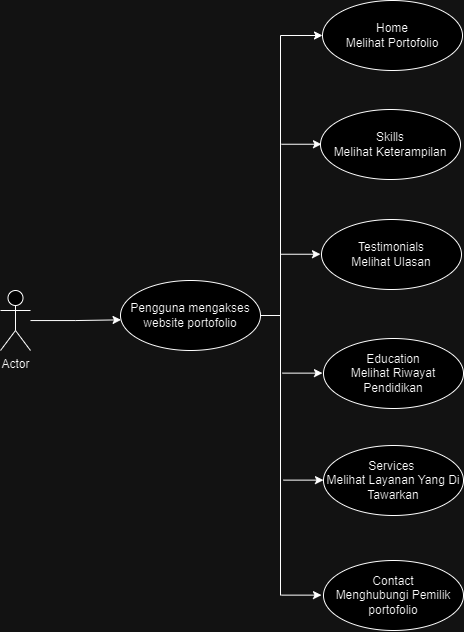

The diagram above was exported from draw.io. Its source (the exported page's mxGraphModel, read from the mxfile embedded in the PNG):
<mxGraphModel dx="1509" dy="868" grid="1" gridSize="10" guides="1" tooltips="1" connect="1" arrows="1" fold="1" page="1" pageScale="1" pageWidth="827" pageHeight="1169" math="0" shadow="0">
  <root>
    <mxCell id="0" />
    <mxCell id="1" parent="0" />
    <mxCell id="CtGP1beNDEkuHu0izGQT-1" value="Actor" style="shape=umlActor;verticalLabelPosition=bottom;verticalAlign=top;html=1;outlineConnect=0;" parent="1" vertex="1">
      <mxGeometry x="80" y="335" width="30" height="60" as="geometry" />
    </mxCell>
    <mxCell id="CtGP1beNDEkuHu0izGQT-3" value="Pengguna mengakses website portofolio" style="ellipse;whiteSpace=wrap;html=1;" parent="1" vertex="1">
      <mxGeometry x="200" y="325" width="140" height="70" as="geometry" />
    </mxCell>
    <mxCell id="CtGP1beNDEkuHu0izGQT-4" value="Education&lt;div&gt;Melihat Riwayat Pendidikan&lt;/div&gt;" style="ellipse;whiteSpace=wrap;html=1;" parent="1" vertex="1">
      <mxGeometry x="403" y="383" width="140" height="70" as="geometry" />
    </mxCell>
    <mxCell id="CtGP1beNDEkuHu0izGQT-5" value="Skills&lt;div&gt;Melihat Keterampilan&lt;/div&gt;" style="ellipse;whiteSpace=wrap;html=1;" parent="1" vertex="1">
      <mxGeometry x="400" y="154" width="140" height="70" as="geometry" />
    </mxCell>
    <mxCell id="CtGP1beNDEkuHu0izGQT-11" style="edgeStyle=orthogonalEdgeStyle;rounded=0;orthogonalLoop=1;jettySize=auto;html=1;entryX=0.004;entryY=0.562;entryDx=0;entryDy=0;entryPerimeter=0;" parent="1" source="CtGP1beNDEkuHu0izGQT-1" target="CtGP1beNDEkuHu0izGQT-3" edge="1">
      <mxGeometry relative="1" as="geometry" />
    </mxCell>
    <mxCell id="CtGP1beNDEkuHu0izGQT-13" value="Home&lt;div&gt;Melihat Portofolio&lt;/div&gt;" style="ellipse;whiteSpace=wrap;html=1;" parent="1" vertex="1">
      <mxGeometry x="402" y="45" width="140" height="70" as="geometry" />
    </mxCell>
    <mxCell id="CtGP1beNDEkuHu0izGQT-14" value="Testimonials&lt;div&gt;Melihat Ulasan&lt;/div&gt;" style="ellipse;whiteSpace=wrap;html=1;" parent="1" vertex="1">
      <mxGeometry x="401" y="264" width="140" height="70" as="geometry" />
    </mxCell>
    <mxCell id="CtGP1beNDEkuHu0izGQT-17" value="" style="endArrow=none;html=1;rounded=0;" parent="1" edge="1">
      <mxGeometry width="50" height="50" relative="1" as="geometry">
        <mxPoint x="360" y="640" as="sourcePoint" />
        <mxPoint x="360" y="80" as="targetPoint" />
      </mxGeometry>
    </mxCell>
    <mxCell id="CtGP1beNDEkuHu0izGQT-19" value="" style="endArrow=classic;html=1;rounded=0;entryX=0;entryY=0.5;entryDx=0;entryDy=0;" parent="1" target="CtGP1beNDEkuHu0izGQT-13" edge="1">
      <mxGeometry width="50" height="50" relative="1" as="geometry">
        <mxPoint x="360" y="80" as="sourcePoint" />
        <mxPoint x="400" y="120" as="targetPoint" />
      </mxGeometry>
    </mxCell>
    <mxCell id="CtGP1beNDEkuHu0izGQT-20" value="" style="endArrow=none;html=1;rounded=0;exitX=1;exitY=0.5;exitDx=0;exitDy=0;" parent="1" source="CtGP1beNDEkuHu0izGQT-3" edge="1">
      <mxGeometry width="50" height="50" relative="1" as="geometry">
        <mxPoint x="530" y="350" as="sourcePoint" />
        <mxPoint x="360" y="360" as="targetPoint" />
      </mxGeometry>
    </mxCell>
    <mxCell id="CtGP1beNDEkuHu0izGQT-21" value="" style="endArrow=classic;html=1;rounded=0;" parent="1" edge="1">
      <mxGeometry width="50" height="50" relative="1" as="geometry">
        <mxPoint x="361" y="188.74" as="sourcePoint" />
        <mxPoint x="401" y="188.74" as="targetPoint" />
      </mxGeometry>
    </mxCell>
    <mxCell id="CtGP1beNDEkuHu0izGQT-22" value="" style="endArrow=classic;html=1;rounded=0;" parent="1" edge="1">
      <mxGeometry width="50" height="50" relative="1" as="geometry">
        <mxPoint x="360" y="298.74" as="sourcePoint" />
        <mxPoint x="400" y="298.74" as="targetPoint" />
      </mxGeometry>
    </mxCell>
    <mxCell id="CtGP1beNDEkuHu0izGQT-23" value="Services&amp;nbsp;&lt;div&gt;Melihat Layanan Yang Di Tawarkan&lt;/div&gt;" style="ellipse;whiteSpace=wrap;html=1;" parent="1" vertex="1">
      <mxGeometry x="403" y="490" width="140" height="70" as="geometry" />
    </mxCell>
    <mxCell id="CtGP1beNDEkuHu0izGQT-24" value="Contact&lt;div&gt;Menghubungi Pemilik portofolio&lt;/div&gt;" style="ellipse;whiteSpace=wrap;html=1;" parent="1" vertex="1">
      <mxGeometry x="403" y="605" width="140" height="70" as="geometry" />
    </mxCell>
    <mxCell id="CtGP1beNDEkuHu0izGQT-25" value="" style="endArrow=classic;html=1;rounded=0;" parent="1" edge="1">
      <mxGeometry width="50" height="50" relative="1" as="geometry">
        <mxPoint x="362" y="417.63" as="sourcePoint" />
        <mxPoint x="402" y="417.63" as="targetPoint" />
      </mxGeometry>
    </mxCell>
    <mxCell id="CtGP1beNDEkuHu0izGQT-26" value="" style="endArrow=classic;html=1;rounded=0;" parent="1" edge="1">
      <mxGeometry width="50" height="50" relative="1" as="geometry">
        <mxPoint x="363" y="524.63" as="sourcePoint" />
        <mxPoint x="403" y="524.63" as="targetPoint" />
      </mxGeometry>
    </mxCell>
    <mxCell id="CtGP1beNDEkuHu0izGQT-27" value="" style="endArrow=classic;html=1;rounded=0;" parent="1" edge="1">
      <mxGeometry width="50" height="50" relative="1" as="geometry">
        <mxPoint x="361" y="639.63" as="sourcePoint" />
        <mxPoint x="401" y="639.63" as="targetPoint" />
      </mxGeometry>
    </mxCell>
  </root>
</mxGraphModel>